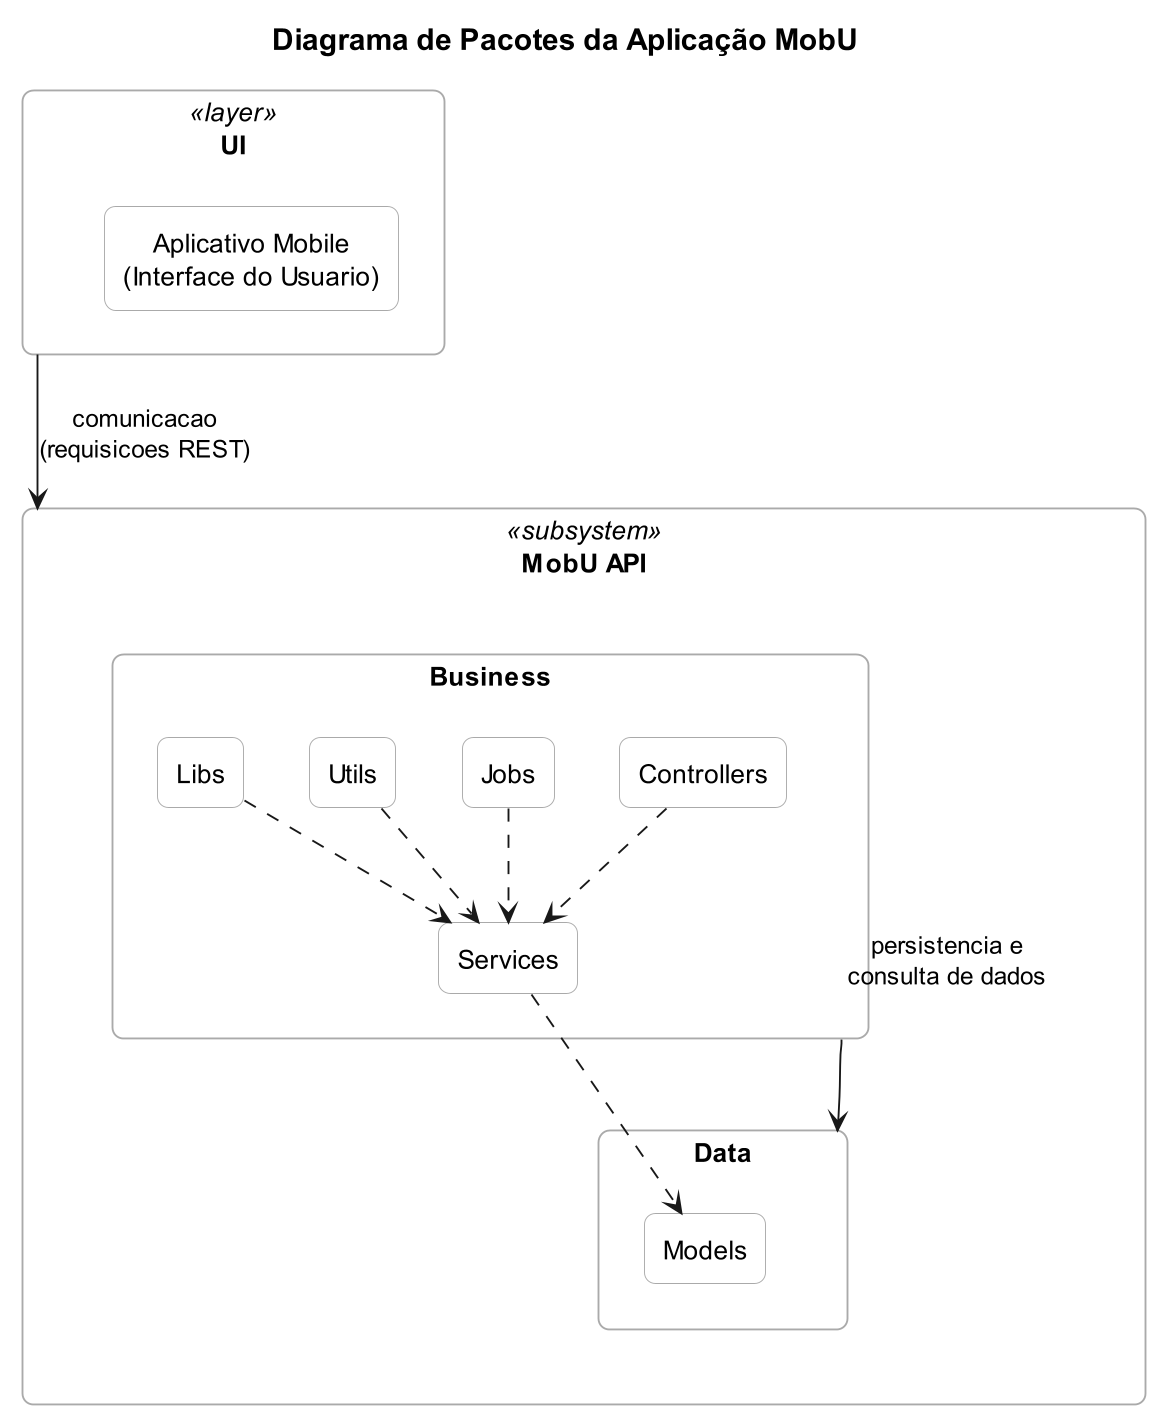

The diagram above was rendered by PlantUML. Its source (embedded in the PNG):
@startuml
' =================== ESTILO VISUAL PADRONIZADO ===================
skinparam dpi 180
skinparam Shadowing false
skinparam RoundCorner 12
skinparam DefaultTextAlignment center

skinparam package {
  BorderColor #8a8fa3
  BackgroundColor #eef0f7
  FontColor #333333
  Padding 12
  Style rectangle
}

skinparam rectangle {
  BorderColor #aaaaaa
  BackgroundColor #ffffff
}

title <size:16>Diagrama de Pacotes da Aplicação MobU</size>

' =================== CAMADA UI ===================
package "UI" <<layer>> as UIPKG {
  rectangle "Aplicativo Mobile\n(Interface do Usuario)" as UIAPP
}

' =================== API PRINCIPAL ===================
package "MobU API" <<subsystem>> as API {

  ' --- Módulo de Dados ---
  package "Data" as DATA {
    rectangle "Models" as MODELS
  }

  ' --- Módulo de Negócios ---
  package "Business" as BIZ {
    rectangle "Controllers" as CONT
    rectangle "Services"   as SRV
    rectangle "Jobs"       as JOBS
    rectangle "Utils"      as UTILS
    rectangle "Libs"       as LIBS
  }
}

' =================== RELAÇÕES (usar aliases!) ===================
UIPKG -down-> API  : comunicacao\n(requisicoes REST)
BIZ   -down-> DATA : persistencia e\nconsulta de dados

' Conexoes internas opcionais (deixam o fluxo mais claro)
CONT ..> SRV
SRV  ..> MODELS
JOBS ..> SRV
UTILS ..> SRV
LIBS ..> SRV
@enduml